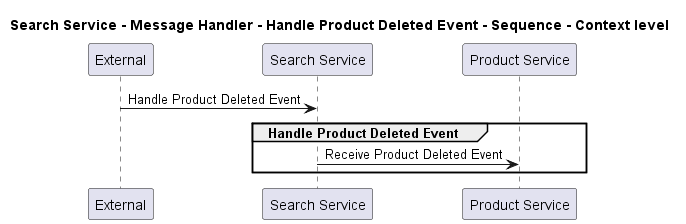

The diagram above was rendered by PlantUML. Its source (embedded in the PNG):
@startuml
!pragma layout smetana

title Search Service - Message Handler - Handle Product Deleted Event - Sequence - Context level

participant "External" as C4InterFlow.SoftwareSystems.ExternalSystem
participant "Search Service" as ECommercePlatform.SoftwareSystems.SearchService
participant "Product Service" as ECommercePlatform.SoftwareSystems.ProductService

C4InterFlow.SoftwareSystems.ExternalSystem -> ECommercePlatform.SoftwareSystems.SearchService : Handle Product Deleted Event
group Handle Product Deleted Event
ECommercePlatform.SoftwareSystems.SearchService -> ECommercePlatform.SoftwareSystems.ProductService : Receive Product Deleted Event
end


@enduml